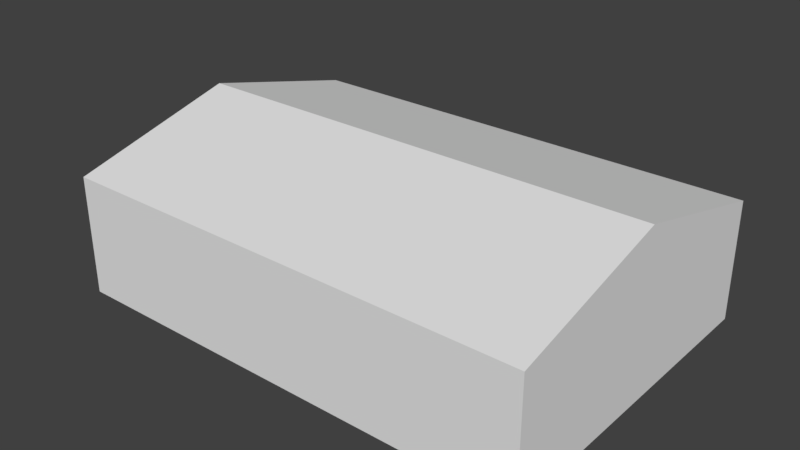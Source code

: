 # Source: warehouse.blend  (saved by Blender 2.77.0; exported with 4.5.12 LTS)
import bpy
from mathutils import Matrix  # noqa: F401  (used for matrix-valued properties, if any)

bpy.ops.wm.read_factory_settings(use_empty=True)
scene = bpy.context.scene
scene.name = 'Scene'

# ---- collections
col_collection_1 = bpy.data.collections.new('Collection 1'); scene.collection.children.link(col_collection_1)

# ---- world
world_world = bpy.data.worlds.new('World'); scene.world = world_world
world_world.color = (0.05088, 0.05088, 0.05088)
world_world.use_sun_shadow = False
world_world.sun_shadow_jitter_overblur = 0.0
world_world.cycles.sampling_method = 'MANUAL'

# ---- meshes
me_cube_003 = bpy.data.meshes.new('Cube.003')
me_cube_003.from_pydata([(-8.314, 3.667, -3.929), (-8.314, 1.834, -3.929), (-8.314, 1.834, -0.01464), (-8.314, 3.667, -0.01464)], [], [(2, 3, 0, 1)])
_uv = me_cube_003.uv_layers.new(name='UVMap')
_uv.uv.foreach_set('vector', [0.0, 1.0, 1.0, 1.0, 1.0, 0.0, 0.0, 0.0])
me_cube_003.use_remesh_preserve_volume = False
me_cube_003.use_remesh_preserve_attributes = False
me_cube_003.use_mirror_vertex_groups = False
me_cube_003.update()
me_cube_002 = bpy.data.meshes.new('Cube.002')
me_cube_002.from_pydata([(-8.314, -1.834, -3.929), (-8.314, -3.667, -3.929), (-8.314, -3.667, -0.01464), (-8.314, -1.834, -0.01464)], [], [(2, 3, 0, 1)])
_uv = me_cube_002.uv_layers.new(name='UVMap')
_uv.uv.foreach_set('vector', [0.0, 1.0, 1.0, 1.0, 1.0, 0.0, 1.3e-07, 0.0])
me_cube_002.use_remesh_preserve_volume = False
me_cube_002.use_remesh_preserve_attributes = False
me_cube_002.use_mirror_vertex_groups = False
me_cube_002.update()
me_cube_001 = bpy.data.meshes.new('Cube.001')
me_cube_001.from_pydata([(-7.858, -5.501, -3.929), (-7.858, -5.501, 3.929), (-7.858, 5.501, -3.929), (-7.858, 5.501, 3.929), (7.858, -5.501, -3.929), (7.858, -5.501, 3.929), (7.858, 5.501, -3.929), (7.858, 5.501, 3.929), (-7.858, 0.0, 6.744), (-7.858, 0.0, -3.929), (7.858, 0.0, 6.744), (7.858, 0.0, -3.929), (-7.858, -1.834, -3.929), (-7.858, -3.667, -3.929), (7.858, -1.834, 5.806), (7.858, -3.667, 4.868), (-7.858, -3.667, 4.868), (-7.858, -1.834, 5.806), (7.858, -3.667, -3.929), (7.858, -1.834, -3.929), (-7.858, 1.834, 5.806), (-7.858, 3.667, 4.868), (7.858, 1.834, -3.929), (7.858, 3.667, -3.929), (-7.858, 3.667, -3.929), (-7.858, 1.834, -3.929), (7.858, 3.667, 4.868), (7.858, 1.834, 5.806), (-7.858, -5.501, -0.01464), (-7.858, 5.501, -0.01464), (7.858, 5.501, -0.01464), (7.858, -5.501, -0.01464), (7.858, 0.0, -0.01464), (-7.858, 0.0, -0.01464), (-7.858, -3.667, -0.01464), (-7.858, -1.834, -0.01464), (7.858, -1.834, -0.01464), (7.858, -3.667, -0.01464), (7.858, 3.667, -0.01464), (7.858, 1.834, -0.01464), (-7.858, 1.834, -0.01464), (-7.858, 3.667, -0.01464), (-8.314, -1.834, -3.929), (-8.314, -3.667, -3.929), (-8.314, 3.667, -3.929), (-8.314, 1.834, -3.929), (-8.314, -3.667, -0.01464), (-8.314, -1.834, -0.01464), (-8.314, 1.834, -0.01464), (-8.314, 3.667, -0.01464)], [], [(41, 24, 2, 29), (29, 2, 6, 30), (37, 18, 4, 31), (31, 4, 0, 28), (24, 23, 6, 2), (26, 21, 3, 7), (14, 17, 8, 10), (12, 19, 11, 9), (39, 22, 11, 32), (35, 12, 9, 33), (28, 0, 13, 34), (40, 25, 45, 48), (0, 4, 18, 13), (13, 18, 19, 12), (5, 1, 16, 15), (15, 16, 17, 14), (32, 11, 19, 36), (36, 19, 18, 37), (30, 6, 23, 38), (38, 23, 22, 39), (10, 8, 20, 27), (27, 20, 21, 26), (9, 11, 22, 25), (25, 22, 23, 24), (33, 9, 25, 40), (41, 40, 48, 49), (20, 40, 41, 21), (8, 33, 40, 20), (26, 38, 39, 27), (7, 30, 38, 26), (14, 36, 37, 15), (10, 32, 36, 14), (16, 34, 35, 17), (1, 28, 34, 16), (17, 35, 33, 8), (27, 39, 32, 10), (5, 31, 28, 1), (15, 37, 31, 5), (3, 29, 30, 7), (21, 41, 29, 3), (34, 13, 43, 46), (24, 41, 49, 44), (13, 12, 42, 43), (25, 24, 44, 45), (35, 34, 46, 47), (12, 35, 47, 42)])
_uv = me_cube_001.uv_layers.new(name='UVMap')
_uv.uv.foreach_set('vector', [0.7285, 0.7675, 0.7285, 0.8778, 0.7801, 0.8778, 0.7801, 0.7675, 0.009165, 0.4485, 0.009165, 0.5588, 0.4519, 0.5588, 0.4519, 0.4485, 0.5219, 0.1194, 0.5219, 0.009183, 0.4703, 0.009165, 0.4702, 0.1194, 0.4519, 0.6874, 0.4519, 0.5771, 0.009165, 0.5771, 0.009165, 0.6874, 0.009165, 0.06082, 0.4519, 0.06082, 0.4519, 0.009165, 0.009165, 0.009165, 0.9129, 0.5007, 0.4702, 0.5007, 0.4702, 0.5588, 0.9129, 0.5588, 0.4519, 0.9328, 0.009165, 0.9328, 0.009165, 0.9908, 0.4519, 0.9908, 0.009165, 0.2158, 0.4519, 0.2158, 0.4519, 0.1641, 0.009165, 0.1641, 0.6768, 0.1195, 0.6769, 0.009236, 0.6252, 0.009218, 0.6252, 0.1195, 0.5735, 0.7675, 0.5735, 0.8777, 0.6252, 0.8777, 0.6252, 0.7675, 0.4702, 0.7674, 0.4702, 0.8777, 0.5219, 0.8777, 0.5219, 0.7674, 0.8113, 0.1194, 0.8113, 0.009165, 0.7985, 0.009165, 0.7985, 0.1194, 0.009165, 0.3191, 0.4519, 0.3191, 0.4519, 0.2674, 0.009165, 0.2674, 0.009165, 0.2674, 0.4519, 0.2674, 0.4519, 0.2158, 0.009165, 0.2158, 0.4519, 0.8168, 0.009165, 0.8168, 0.009165, 0.8748, 0.4519, 0.8748, 0.4519, 0.8748, 0.009165, 0.8748, 0.009165, 0.9328, 0.4519, 0.9328, 0.6252, 0.1195, 0.6252, 0.009218, 0.5736, 0.0092, 0.5735, 0.1195, 0.5735, 0.1195, 0.5736, 0.0092, 0.5219, 0.009183, 0.5219, 0.1194, 0.7802, 0.1195, 0.7802, 0.009272, 0.7285, 0.009254, 0.7285, 0.1195, 0.7285, 0.1195, 0.7285, 0.009254, 0.6769, 0.009236, 0.6768, 0.1195, 0.9129, 0.3847, 0.4702, 0.3847, 0.4702, 0.4427, 0.9129, 0.4427, 0.9129, 0.4427, 0.4702, 0.4427, 0.4702, 0.5007, 0.9129, 0.5007, 0.009165, 0.1641, 0.4519, 0.1641, 0.4519, 0.1125, 0.009165, 0.1125, 0.009165, 0.1125, 0.4519, 0.1125, 0.4519, 0.06082, 0.009165, 0.06082, 0.6252, 0.7675, 0.6252, 0.8777, 0.6768, 0.8778, 0.6768, 0.7675, 0.8113, 0.1711, 0.8113, 0.1194, 0.7985, 0.1194, 0.7985, 0.1711, 0.6769, 0.6035, 0.6768, 0.7675, 0.7285, 0.7675, 0.7285, 0.63, 0.6253, 0.5771, 0.6252, 0.7675, 0.6768, 0.7675, 0.6769, 0.6035, 0.7285, 0.257, 0.7285, 0.1195, 0.6768, 0.1195, 0.6768, 0.2835, 0.7801, 0.2306, 0.7802, 0.1195, 0.7285, 0.1195, 0.7285, 0.257, 0.5735, 0.2834, 0.5735, 0.1195, 0.5219, 0.1194, 0.5219, 0.257, 0.6251, 0.3099, 0.6252, 0.1195, 0.5735, 0.1195, 0.5735, 0.2834, 0.5219, 0.6299, 0.5219, 0.7674, 0.5735, 0.7675, 0.5736, 0.6035, 0.4703, 0.6563, 0.4702, 0.7674, 0.5219, 0.7674, 0.5219, 0.6299, 0.5736, 0.6035, 0.5735, 0.7675, 0.6252, 0.7675, 0.6253, 0.5771, 0.6768, 0.2835, 0.6768, 0.1195, 0.6252, 0.1195, 0.6251, 0.3099, 0.4519, 0.7984, 0.4519, 0.6874, 0.009165, 0.6874, 0.009165, 0.7984, 0.5219, 0.257, 0.5219, 0.1194, 0.4702, 0.1194, 0.4702, 0.2305, 0.009165, 0.3374, 0.009165, 0.4485, 0.4519, 0.4485, 0.4519, 0.3374, 0.7285, 0.63, 0.7285, 0.7675, 0.7801, 0.7675, 0.7802, 0.6564, 0.8425, 0.1711, 0.8425, 0.06081, 0.8297, 0.06081, 0.8297, 0.1711, 0.8113, 0.2813, 0.8113, 0.1711, 0.7985, 0.1711, 0.7985, 0.2813, 0.8425, 0.06081, 0.8425, 0.009165, 0.8297, 0.009165, 0.8297, 0.06081, 0.8113, 0.333, 0.8113, 0.2813, 0.7985, 0.2813, 0.7985, 0.333, 0.8425, 0.2227, 0.8425, 0.1711, 0.8297, 0.1711, 0.8297, 0.2227, 0.8425, 0.333, 0.8425, 0.2227, 0.8297, 0.2227, 0.8297, 0.333])
me_cube_001.use_remesh_preserve_volume = False
me_cube_001.use_remesh_preserve_attributes = False
me_cube_001.use_mirror_vertex_groups = False
me_cube_001.update()

# ---- objects
ob_door_1 = bpy.data.objects.new('Door 1', me_cube_003)
ob_door_2 = bpy.data.objects.new('Door 2', me_cube_002)
ob_warehouse = bpy.data.objects.new('Warehouse', me_cube_001)

# ---- transforms, parenting, visibility, modifiers, constraints
ob_door_1.location = (0.0, 0.0, 0.0)
ob_door_1.scale = (1.0, 1.0, 0.5)
ob_door_1.lineart.crease_threshold = 0.0
ob_door_2.location = (0.0, 0.0, 0.0)
ob_door_2.scale = (1.0, 1.0, 0.5)
ob_door_2.lineart.crease_threshold = 0.0
ob_warehouse.location = (0.0, 0.0, 0.0)
ob_warehouse.scale = (1.0, 1.0, 0.5)
ob_warehouse.lineart.crease_threshold = 0.0

# ---- collection membership
col_collection_1.objects.link(ob_door_1)
col_collection_1.objects.link(ob_door_2)
col_collection_1.objects.link(ob_warehouse)

# ---- scene / render settings (as saved in the file)
scene.frame_start = 1; scene.frame_end = 250; scene.frame_set(1)
scene.render.engine = 'BLENDER_EEVEE_NEXT'
scene.render.resolution_percentage = 50
scene.render.dither_intensity = 0.0
scene.cycles.use_denoising = False
scene.cycles.samples = 128
scene.cycles.sampling_pattern = 'TABULATED_SOBOL'
scene.cycles.light_sampling_threshold = 0.0
scene.cycles.use_adaptive_sampling = False
scene.cycles.use_light_tree = False
scene.cycles.blur_glossy = 0.0
scene.cycles.sample_clamp_indirect = 0.0
scene.view_settings.view_transform = 'Standard'
bpy.context.view_layer.update()

# ---- added for rendering (the .blend has no active camera and no usable light): camera, sun
cam_auto = bpy.data.cameras.new('AutoCamera')
cam_auto.lens = 50.0
cam_auto.sensor_width = 36.0
cam_auto.clip_end = 1000.0
ob_auto_camera = bpy.data.objects.new('AutoCamera', cam_auto)
scene.collection.objects.link(ob_auto_camera)
ob_auto_camera.location = (18.5309, -22.5103, 15.7107)
ob_auto_camera.rotation_euler = (1.09748, -7.21219e-08, 0.694738)
scene.camera = ob_auto_camera
light_auto_sun = bpy.data.lights.new('AutoSun', 'SUN')
light_auto_sun.energy = 3.0
light_auto_sun.angle = 0.0523599
ob_auto_sun = bpy.data.objects.new('AutoSun', light_auto_sun)
scene.collection.objects.link(ob_auto_sun)
ob_auto_sun.rotation_euler = (0.872665, 0.174533, 0.523599)
bpy.context.view_layer.update()

